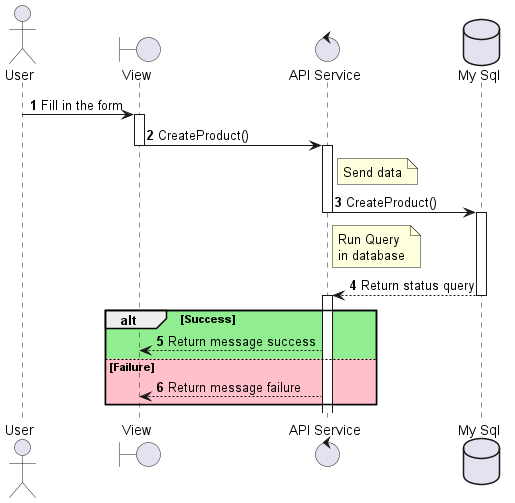

The diagram above was rendered by PlantUML. Its source (embedded in the PNG):
@startuml sequenceDiagram_ProductCategory_create
actor User
boundary "View" as View
control "API Service" as APIService
database "My Sql" as DB

autonumber
User -> View --++ : Fill in the form
View -> APIService --++ : CreateProduct()
note right of APIService: Send data 
APIService -> DB --++ : CreateProduct()
note right of APIService: Run Query\nin database
DB --> APIService --++ : Return status query
alt #LightGreen  Success
    APIService --> View  : Return message success
else #Pink Failure
    APIService --> View  : Return message failure
end
@enduml